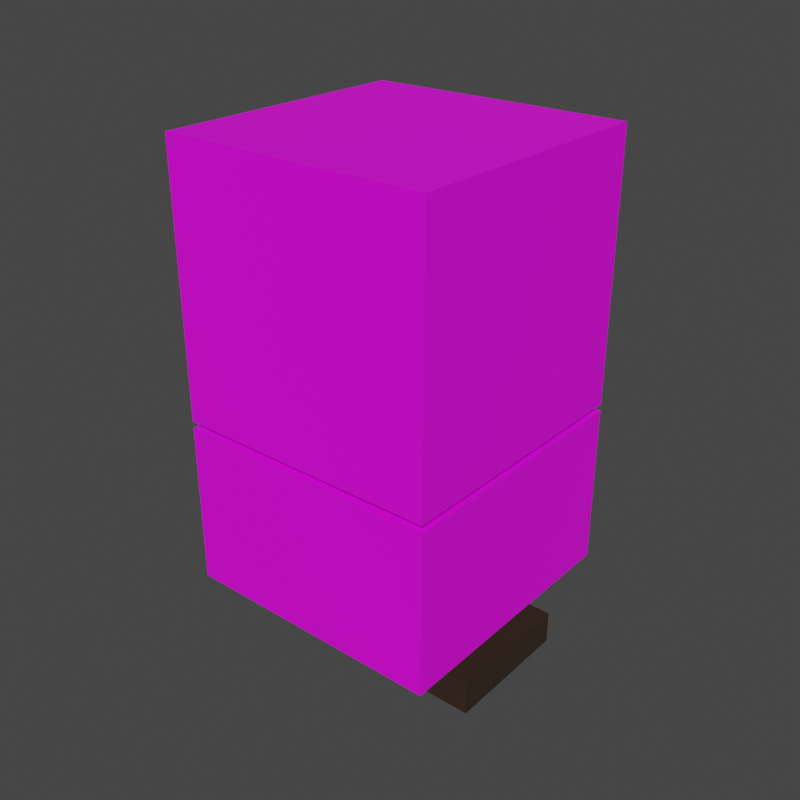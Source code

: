 # Source: tao_nakatayo_1.blend  (saved by Blender 3.2.14; exported with 4.5.12 LTS)
import bpy
from mathutils import Matrix  # noqa: F401  (used for matrix-valued properties, if any)

bpy.ops.wm.read_factory_settings(use_empty=True)
scene = bpy.context.scene
scene.name = 'Scene'

# ---- collections
col_collection = bpy.data.collections.new('Collection'); scene.collection.children.link(col_collection)
col_collection_001 = bpy.data.collections.new('Collection.001'); col_collection.children.link(col_collection_001)

# ---- images (referenced by path relative to the original .blend; pixels are not part of the script)
import os
ASSET_DIR = os.environ.get("B2B_ASSET_DIR", "")  # directory of the original .blend (textures are referenced by path, not embedded)
HERE = os.path.dirname(os.path.abspath(__file__))  # packed textures are extracted next to this script under _unpacked/

def load_image(name, relpath, width, height, colorspace="sRGB"):
    """Load a texture the original file referenced (path relative to the .blend, or extracted next to this script)."""
    p = next((c for c in (os.path.join(HERE, relpath), os.path.join(ASSET_DIR, relpath)) if relpath and os.path.exists(c)), "")
    if p:
        img = bpy.data.images.load(p, check_existing=True)
        img.name = name
    else:  # same state as the original file: an image datablock whose file is absent (Cycles renders it pink)
        img = bpy.data.images.new(name, width, height)
        img.source = "FILE"
        img.filepath = "//" + (relpath or name)
    img.colorspace_settings.name = colorspace
    return img
img_scoopsboy_png = load_image('SCOOPSBOY.png', 'SCOOPSBOY.png', 1024, 1024, 'sRGB')

# ---- materials (node trees are filled in below, after node groups)
mat_head = bpy.data.materials.new('head')
mat_head.use_transparent_shadow = False
mat_feet = bpy.data.materials.new('feet')
mat_feet.use_transparent_shadow = False

# ---- material node trees
mat_head.use_nodes = True; mat_head.node_tree.nodes.clear()
_N = mat_head.node_tree.nodes; _L = mat_head.node_tree.links
n0 = _N.new('ShaderNodeBsdfPrincipled'); n0.name = 'Principled BSDF'; n0.location = (10, 300)
n0.distribution = 'GGX'
n0.subsurface_method = 'RANDOM_WALK_SKIN'
n0.inputs[3].default_value = 1.45
n0.inputs[27].default_value = (0.0, 0.0, 0.0, 1.0)
n0.inputs[28].default_value = 1.0
n1 = _N.new('ShaderNodeOutputMaterial'); n1.name = 'Material Output'; n1.location = (300, 300)
n2 = _N.new('ShaderNodeTexImage'); n2.name = 'Image Texture'; n2.location = (-280, 280)
n2.image = img_scoopsboy_png
_L.new(n0.outputs[0], n1.inputs[0])
_L.new(n2.outputs[0], n0.inputs[0])
n1.is_active_output = True
mat_feet.use_nodes = True; mat_feet.node_tree.nodes.clear()
_N = mat_feet.node_tree.nodes; _L = mat_feet.node_tree.links
n0 = _N.new('ShaderNodeBsdfPrincipled'); n0.name = 'Principled BSDF'; n0.location = (10, 300)
n0.distribution = 'GGX'
n0.subsurface_method = 'RANDOM_WALK_SKIN'
n0.inputs[0].default_value = (0.03741, 0.02188, 0.01274, 1.0)
n0.inputs[3].default_value = 1.45
n0.inputs[27].default_value = (0.0, 0.0, 0.0, 1.0)
n0.inputs[28].default_value = 1.0
n1 = _N.new('ShaderNodeOutputMaterial'); n1.name = 'Material Output'; n1.location = (300, 300)
_L.new(n0.outputs[0], n1.inputs[0])
n1.is_active_output = True

# ---- world
world_world = bpy.data.worlds.new('World'); scene.world = world_world
world_world.use_nodes = True; world_world.node_tree.nodes.clear()
_N = world_world.node_tree.nodes; _L = world_world.node_tree.links
n0 = _N.new('ShaderNodeOutputWorld'); n0.name = 'World Output'; n0.location = (300, 300)
n1 = _N.new('ShaderNodeBackground'); n1.name = 'Background'; n1.location = (10, 300)
n1.inputs[0].default_value = (0.05088, 0.05088, 0.05088, 1.0)
_L.new(n1.outputs[0], n0.inputs[0])
n0.is_active_output = True
world_world.color = (0.05088, 0.05088, 0.05088)
world_world.use_sun_shadow = False
world_world.sun_shadow_jitter_overblur = 0.0

# ---- meshes
me_cube_042 = bpy.data.meshes.new('Cube.042')
me_cube_042.from_pydata([(-1.0, -1.0, -0.9875), (-1.0, -1.0, 0.9875), (-1.0, 1.0, -0.9875), (-1.0, 1.0, 0.9875), (1.0, -1.0, -0.9875), (1.0, -1.0, 0.9875), (1.0, 1.0, -0.9875), (1.0, 1.0, 0.9875)], [], [(0, 1, 3, 2), (2, 3, 7, 6), (6, 7, 5, 4), (4, 5, 1, 0), (2, 6, 4, 0), (7, 3, 1, 5)])
_uv = me_cube_042.uv_layers.new(name='UVMap')
_uv.uv.foreach_set('vector', [0.25, 0.2381, 0.25, 0.6191, 0.003906, 0.6191, 0.003906, 0.2381, 0.998, 0.2412, 0.998, 0.6221, 0.752, 0.6192, 0.752, 0.2412, 0.7461, 0.2381, 0.7461, 0.6191, 0.5, 0.6191, 0.5, 0.2381, 0.4961, 0.2381, 0.4961, 0.6191, 0.25, 0.6191, 0.25, 0.2381, 0.25, 0.625, 0.5, 0.625, 0.5, 1.0, 0.25, 1.0, 0.25, 0.625, 0.5, 0.625, 0.5, 1.0, 0.25, 1.0])
me_cube_042.materials.append(mat_head)
me_cube_042.update()
me_cube_051 = bpy.data.meshes.new('Cube.051')
me_cube_051.from_pydata([(-0.375, -0.5, -0.775), (-0.375, -0.5, -0.525), (-0.375, 0.5, -0.775), (-0.375, 0.5, -0.525), (0.375, -0.5, -0.775), (0.375, -0.5, -0.525), (0.375, 0.5, -0.775), (0.375, 0.5, -0.525)], [], [(0, 1, 3, 2), (2, 3, 7, 6), (6, 7, 5, 4), (4, 5, 1, 0), (2, 6, 4, 0), (7, 3, 1, 5)])
_uv = me_cube_051.uv_layers.new(name='UVMap')
_uv.uv.foreach_set('vector', [0.375, 0.0, 0.625, 0.0, 0.625, 0.25, 0.375, 0.25, 0.375, 0.25, 0.625, 0.25, 0.625, 0.5, 0.375, 0.5, 0.375, 0.5, 0.625, 0.5, 0.625, 0.75, 0.375, 0.75, 0.375, 0.75, 0.625, 0.75, 0.625, 1.0, 0.375, 1.0, 0.125, 0.5, 0.375, 0.5, 0.375, 0.75, 0.125, 0.75, 0.625, 0.5, 0.875, 0.5, 0.875, 0.75, 0.625, 0.75])
me_cube_051.materials.append(mat_feet)
me_cube_051.update()
me_cube_003 = bpy.data.meshes.new('Cube.003')
me_cube_003.from_pydata([(-1.0, -1.0, -0.625), (-1.0, -1.0, 0.6), (-1.0, 1.0, -0.625), (-1.0, 1.0, 0.6), (1.0, -1.0, -0.625), (1.0, -1.0, 0.6), (1.0, 1.0, -0.625), (1.0, 1.0, 0.6)], [], [(0, 1, 3, 2), (6, 7, 5, 4), (5, 1, 0, 4), (3, 1, 5, 7), (3, 7, 6, 2), (6, 4, 0, 2)])
_uv = me_cube_003.uv_layers.new(name='UVMap')
_uv.uv.foreach_set('vector', [0.75, -7.153e-07, 0.75, 0.2381, 0.5, 0.2381, 0.5, -7.153e-07, 0.75, -7.749e-07, 0.75, 0.2381, 0.5, 0.2381, 0.5, -7.749e-07, 0.5078, 0.2382, 0.25, 0.2382, 0.25, -0.0001685, 0.5078, -0.0001686, 0.5, 0.625, 0.5, 1.0, 0.25, 1.0, 0.25, 0.625, 0.75, 0.2381, 0.5, 0.2381, 0.5, -7.153e-07, 0.75, -7.153e-07, 0.5, 0.625, 0.5, 1.0, 0.25, 1.0, 0.25, 0.625])
me_cube_003.materials.append(mat_head)
me_cube_003.update()
me_cube_004 = bpy.data.meshes.new('Cube.004')
me_cube_004.from_pydata([(-0.375, -0.5, -0.775), (-0.375, -0.5, -0.525), (-0.375, 0.5, -0.775), (-0.375, 0.5, -0.525), (0.375, -0.5, -0.775), (0.375, -0.5, -0.525), (0.375, 0.5, -0.775), (0.375, 0.5, -0.525)], [], [(0, 1, 3, 2), (2, 3, 7, 6), (6, 7, 5, 4), (4, 5, 1, 0), (2, 6, 4, 0), (7, 3, 1, 5)])
_uv = me_cube_004.uv_layers.new(name='UVMap')
_uv.uv.foreach_set('vector', [0.375, 0.0, 0.625, 0.0, 0.625, 0.25, 0.375, 0.25, 0.375, 0.25, 0.625, 0.25, 0.625, 0.5, 0.375, 0.5, 0.375, 0.5, 0.625, 0.5, 0.625, 0.75, 0.375, 0.75, 0.375, 0.75, 0.625, 0.75, 0.625, 1.0, 0.375, 1.0, 0.125, 0.5, 0.375, 0.5, 0.375, 0.75, 0.125, 0.75, 0.625, 0.5, 0.875, 0.5, 0.875, 0.75, 0.625, 0.75])
me_cube_004.materials.append(mat_feet)
me_cube_004.update()

# ---- objects
ob_head = bpy.data.objects.new('head', me_cube_042)
ob_leftleg = bpy.data.objects.new('leftleg', me_cube_051)
ob_torso = bpy.data.objects.new('torso', me_cube_003)
ob_rightleg = bpy.data.objects.new('rightleg', me_cube_004)

# ---- transforms, parenting, visibility, modifiers, constraints
ob_head.location = (2.384e-07, 0.0, 1.105)
ob_head.scale = (0.4, 0.4, 0.4)
ob_leftleg.location = (0.25, 0.0, 0.31)
ob_leftleg.scale = (0.4, 0.4, 0.4)
_vg = ob_leftleg.vertex_groups.new(name='Bone')
_vg = ob_leftleg.vertex_groups.new(name='Bone.001')
_m = ob_leftleg.modifiers.new('Armature', 'ARMATURE')
_m = ob_leftleg.modifiers.new('Armature.001', 'ARMATURE')
ob_torso.location = (2.384e-07, 0.0, 0.45)
ob_torso.scale = (0.4, 0.4, 0.4)
_vg = ob_torso.vertex_groups.new(name='Bone')
_vg = ob_torso.vertex_groups.new(name='Bone.001')
_m = ob_torso.modifiers.new('Armature', 'ARMATURE')
_m = ob_torso.modifiers.new('Armature.001', 'ARMATURE')
ob_rightleg.location = (-0.25, 0.0, 0.31)
ob_rightleg.scale = (0.4, 0.4, 0.4)
_vg = ob_rightleg.vertex_groups.new(name='Bone')
_vg = ob_rightleg.vertex_groups.new(name='Bone.001')
_m = ob_rightleg.modifiers.new('Armature', 'ARMATURE')
_m = ob_rightleg.modifiers.new('Armature.001', 'ARMATURE')

# ---- collection membership
col_collection.objects.link(ob_head)
col_collection.objects.link(ob_leftleg)
col_collection.objects.link(ob_torso)
col_collection.objects.link(ob_rightleg)

# ---- scene / render settings (as saved in the file)
scene.frame_start = 1; scene.frame_end = 40; scene.frame_set(0)
scene.render.engine = 'BLENDER_EEVEE_NEXT'
scene.render.resolution_x = 1080
scene.render.line_thickness = 0.5
scene.cycles.sampling_pattern = 'TABULATED_SOBOL'
scene.cycles.use_light_tree = False
scene.view_settings.view_transform = 'Filmic'
bpy.context.view_layer.update()

# ---- added for rendering (the .blend has no active camera and no usable light): camera, sun
cam_auto = bpy.data.cameras.new('AutoCamera')
cam_auto.lens = 50.0
cam_auto.sensor_width = 36.0
cam_auto.clip_end = 1000.0
ob_auto_camera = bpy.data.objects.new('AutoCamera', cam_auto)
scene.collection.objects.link(ob_auto_camera)
ob_auto_camera.location = (1.73834, -2.08601, 2.14067)
ob_auto_camera.rotation_euler = (1.09748, -7.21219e-08, 0.694738)
scene.camera = ob_auto_camera
light_auto_sun = bpy.data.lights.new('AutoSun', 'SUN')
light_auto_sun.energy = 3.0
light_auto_sun.angle = 0.0523599
ob_auto_sun = bpy.data.objects.new('AutoSun', light_auto_sun)
scene.collection.objects.link(ob_auto_sun)
ob_auto_sun.rotation_euler = (0.872665, 0.174533, 0.523599)
bpy.context.view_layer.update()
